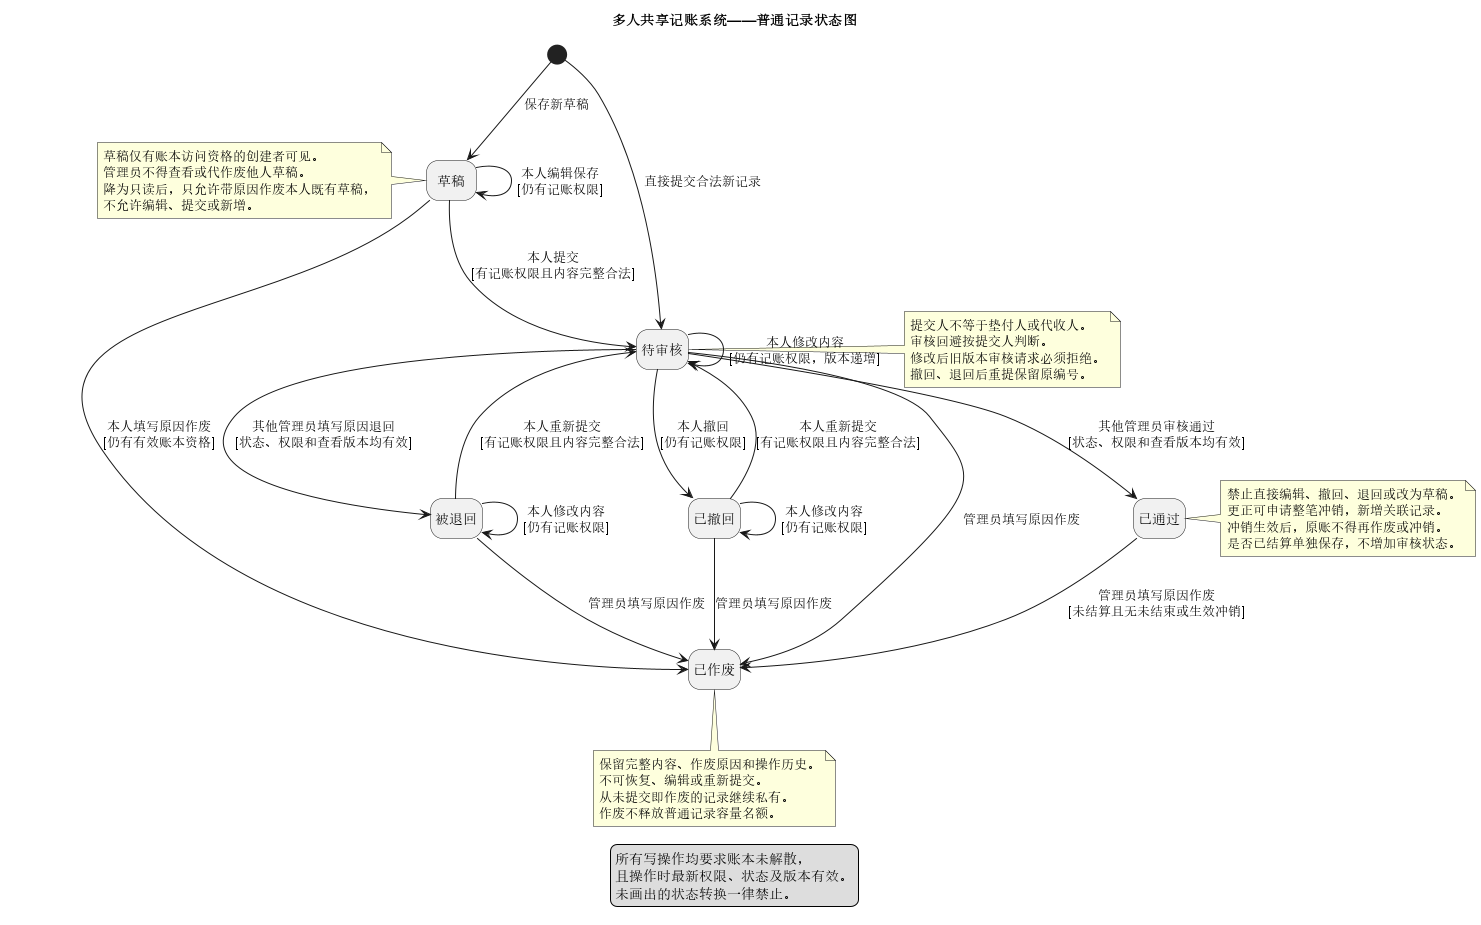

The diagram above was rendered by PlantUML. Its source (embedded in the PNG):
@startuml
title 多人共享记账系统——普通记录状态图
hide empty description

state "草稿" as Draft
state "待审核" as Pending
state "已通过" as Approved
state "被退回" as Rejected
state "已撤回" as Withdrawn
state "已作废" as Voided

[*] --> Draft : 保存新草稿
[*] --> Pending : 直接提交合法新记录

Draft --> Draft : 本人编辑保存\n[仍有记账权限]
Draft --> Pending : 本人提交\n[有记账权限且内容完整合法]
Draft --> Voided : 本人填写原因作废\n[仍有有效账本资格]

Pending --> Pending : 本人修改内容\n[仍有记账权限，版本递增]
Pending --> Approved : 其他管理员审核通过\n[状态、权限和查看版本均有效]
Pending --> Rejected : 其他管理员填写原因退回\n[状态、权限和查看版本均有效]
Pending --> Withdrawn : 本人撤回\n[仍有记账权限]
Pending --> Voided : 管理员填写原因作废

Rejected --> Rejected : 本人修改内容\n[仍有记账权限]
Rejected --> Pending : 本人重新提交\n[有记账权限且内容完整合法]
Rejected --> Voided : 管理员填写原因作废

Withdrawn --> Withdrawn : 本人修改内容\n[仍有记账权限]
Withdrawn --> Pending : 本人重新提交\n[有记账权限且内容完整合法]
Withdrawn --> Voided : 管理员填写原因作废

Approved --> Voided : 管理员填写原因作废\n[未结算且无未结束或生效冲销]

note left of Draft
  草稿仅有账本访问资格的创建者可见。
  管理员不得查看或代作废他人草稿。
  降为只读后，只允许带原因作废本人既有草稿，
  不允许编辑、提交或新增。
end note

note right of Pending
  提交人不等于垫付人或代收人。
  审核回避按提交人判断。
  修改后旧版本审核请求必须拒绝。
  撤回、退回后重提保留原编号。
end note

note right of Approved
  禁止直接编辑、撤回、退回或改为草稿。
  更正可申请整笔冲销，新增关联记录。
  冲销生效后，原账不得再作废或冲销。
  是否已结算单独保存，不增加审核状态。
end note

note bottom of Voided
  保留完整内容、作废原因和操作历史。
  不可恢复、编辑或重新提交。
  从未提交即作废的记录继续私有。
  作废不释放普通记录容量名额。
end note

legend bottom
  所有写操作均要求账本未解散，
  且操作时最新权限、状态及版本有效。
  未画出的状态转换一律禁止。
endlegend
@enduml